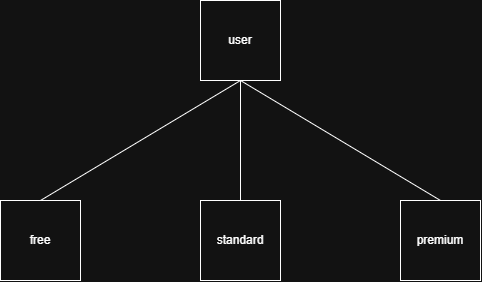

The diagram above was exported from draw.io. Its source (the exported page's mxGraphModel, read from the mxfile embedded in the PNG):
<mxGraphModel dx="1030" dy="562" grid="1" gridSize="10" guides="1" tooltips="1" connect="1" arrows="1" fold="1" page="1" pageScale="1" pageWidth="827" pageHeight="1169" math="0" shadow="0">
  <root>
    <mxCell id="0" />
    <mxCell id="1" parent="0" />
    <mxCell id="Hjlev4ir0wxBN4vrMOF6-1" parent="1" style="whiteSpace=wrap;html=1;aspect=fixed;" value="user" vertex="1">
      <mxGeometry height="80" width="80" x="440" y="160" as="geometry" />
    </mxCell>
    <mxCell id="Hjlev4ir0wxBN4vrMOF6-2" parent="1" style="whiteSpace=wrap;html=1;aspect=fixed;" value="free" vertex="1">
      <mxGeometry height="80" width="80" x="240" y="360" as="geometry" />
    </mxCell>
    <mxCell id="Hjlev4ir0wxBN4vrMOF6-3" parent="1" style="whiteSpace=wrap;html=1;aspect=fixed;" value="standard" vertex="1">
      <mxGeometry height="80" width="80" x="440" y="360" as="geometry" />
    </mxCell>
    <mxCell id="Hjlev4ir0wxBN4vrMOF6-4" parent="1" style="whiteSpace=wrap;html=1;aspect=fixed;" value="premium" vertex="1">
      <mxGeometry height="80" width="80" x="640" y="360" as="geometry" />
    </mxCell>
    <mxCell id="Hjlev4ir0wxBN4vrMOF6-5" edge="1" parent="1" source="Hjlev4ir0wxBN4vrMOF6-2" style="endArrow=none;html=1;rounded=0;entryX=0.5;entryY=1;entryDx=0;entryDy=0;exitX=0.5;exitY=0;exitDx=0;exitDy=0;" target="Hjlev4ir0wxBN4vrMOF6-1" value="">
      <mxGeometry height="50" relative="1" width="50" as="geometry">
        <mxPoint x="390" y="440" as="sourcePoint" />
        <mxPoint x="440" y="390" as="targetPoint" />
      </mxGeometry>
    </mxCell>
    <mxCell id="Hjlev4ir0wxBN4vrMOF6-7" edge="1" parent="1" source="Hjlev4ir0wxBN4vrMOF6-3" style="endArrow=none;html=1;rounded=0;entryX=0.5;entryY=1;entryDx=0;entryDy=0;exitX=0.5;exitY=0;exitDx=0;exitDy=0;" target="Hjlev4ir0wxBN4vrMOF6-1" value="">
      <mxGeometry height="50" relative="1" width="50" as="geometry">
        <mxPoint x="390" y="440" as="sourcePoint" />
        <mxPoint x="440" y="390" as="targetPoint" />
      </mxGeometry>
    </mxCell>
    <mxCell id="Hjlev4ir0wxBN4vrMOF6-8" edge="1" parent="1" source="Hjlev4ir0wxBN4vrMOF6-4" style="endArrow=none;html=1;rounded=0;exitX=0.5;exitY=0;exitDx=0;exitDy=0;entryX=0.5;entryY=1;entryDx=0;entryDy=0;" target="Hjlev4ir0wxBN4vrMOF6-1" value="">
      <mxGeometry height="50" relative="1" width="50" as="geometry">
        <mxPoint x="390" y="440" as="sourcePoint" />
        <mxPoint x="480" y="250" as="targetPoint" />
      </mxGeometry>
    </mxCell>
  </root>
</mxGraphModel>